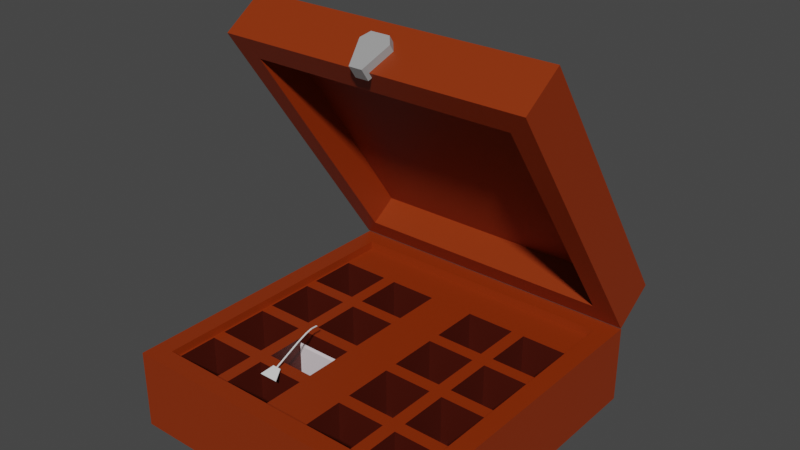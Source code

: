 # Source: T-Box.blend  (saved by Blender 2.80.75; exported with 4.5.12 LTS)
import bpy
from mathutils import Matrix  # noqa: F401  (used for matrix-valued properties, if any)

bpy.ops.wm.read_factory_settings(use_empty=True)
scene = bpy.context.scene
scene.name = 'Scene'

# ---- collections
col_collection = bpy.data.collections.new('Collection'); scene.collection.children.link(col_collection)

# ---- materials (node trees are filled in below, after node groups)
mat_material = bpy.data.materials.new('Material')
mat_material.alpha_threshold = 0.0
mat_material.use_transparent_shadow = False
mat_material.line_color = (0.0, 0.0, 0.0, 1.0)
mat_material_006 = bpy.data.materials.new('Material.006')
mat_material_006.use_transparent_shadow = False
mat_material_005 = bpy.data.materials.new('Material.005')
mat_material_005.use_transparent_shadow = False
mat_material_001 = bpy.data.materials.new('Material.001')
mat_material_001.use_transparent_shadow = False
mat_material_003 = bpy.data.materials.new('Material.003')
mat_material_003.use_transparent_shadow = False
mat_material_007 = bpy.data.materials.new('Material.007')
mat_material_007.use_transparent_shadow = False
mat_material_009 = bpy.data.materials.new('Material.009')
mat_material_009.use_transparent_shadow = False

# ---- material node trees
mat_material.use_nodes = True; mat_material.node_tree.nodes.clear()
_N = mat_material.node_tree.nodes; _L = mat_material.node_tree.links
n0 = _N.new('ShaderNodeOutputMaterial'); n0.name = 'Material Output'; n0.location = (300, 300)
n1 = _N.new('ShaderNodeBsdfPrincipled'); n1.name = 'Principled BSDF'; n1.location = (10, 300)
n1.distribution = 'GGX'
n1.subsurface_method = 'BURLEY'
n1.inputs[0].default_value = (0.8, 0.7112, 0.7448, 1.0)
n1.inputs[2].default_value = 0.4
n1.inputs[3].default_value = 1.45
n1.inputs[27].default_value = (0.0, 0.0, 0.0, 1.0)
n1.inputs[28].default_value = 1.0
_L.new(n1.outputs[0], n0.inputs[0])
n0.is_active_output = True
mat_material_006.use_nodes = True; mat_material_006.node_tree.nodes.clear()
_N = mat_material_006.node_tree.nodes; _L = mat_material_006.node_tree.links
n0 = _N.new('ShaderNodeOutputMaterial'); n0.name = 'Material Output'; n0.location = (300, 300)
n1 = _N.new('ShaderNodeBsdfPrincipled'); n1.name = 'Principled BSDF'; n1.location = (10, 300)
n1.distribution = 'GGX'
n1.subsurface_method = 'BURLEY'
n1.inputs[0].default_value = (0.8, 0.02924, 0.3125, 1.0)
n1.inputs[3].default_value = 1.45
n1.inputs[27].default_value = (0.0, 0.0, 0.0, 1.0)
n1.inputs[28].default_value = 1.0
_L.new(n1.outputs[0], n0.inputs[0])
n0.is_active_output = True
mat_material_005.use_nodes = True; mat_material_005.node_tree.nodes.clear()
_N = mat_material_005.node_tree.nodes; _L = mat_material_005.node_tree.links
n0 = _N.new('ShaderNodeOutputMaterial'); n0.name = 'Material Output'; n0.location = (300, 300)
n1 = _N.new('ShaderNodeBsdfPrincipled'); n1.name = 'Principled BSDF'; n1.location = (10, 300)
n1.distribution = 'GGX'
n1.subsurface_method = 'BURLEY'
n1.inputs[3].default_value = 1.45
n1.inputs[27].default_value = (0.0, 0.0, 0.0, 1.0)
n1.inputs[28].default_value = 1.0
_L.new(n1.outputs[0], n0.inputs[0])
n0.is_active_output = True
mat_material_001.use_nodes = True; mat_material_001.node_tree.nodes.clear()
_N = mat_material_001.node_tree.nodes; _L = mat_material_001.node_tree.links
n0 = _N.new('ShaderNodeOutputMaterial'); n0.name = 'Material Output'; n0.location = (300, 300)
n1 = _N.new('ShaderNodeBsdfPrincipled'); n1.name = 'Principled BSDF'; n1.location = (10, 300)
n1.distribution = 'GGX'
n1.subsurface_method = 'BURLEY'
n1.inputs[0].default_value = (0.2623, 0.02843, 0.0, 1.0)
n1.inputs[3].default_value = 1.45
n1.inputs[27].default_value = (0.0, 0.0, 0.0, 1.0)
n1.inputs[28].default_value = 1.0
_L.new(n1.outputs[0], n0.inputs[0])
n0.is_active_output = True
mat_material_003.use_nodes = True; mat_material_003.node_tree.nodes.clear()
_N = mat_material_003.node_tree.nodes; _L = mat_material_003.node_tree.links
n0 = _N.new('ShaderNodeOutputMaterial'); n0.name = 'Material Output'; n0.location = (300, 300)
n1 = _N.new('ShaderNodeBsdfPrincipled'); n1.name = 'Principled BSDF'; n1.location = (10, 300)
n1.distribution = 'GGX'
n1.subsurface_method = 'BURLEY'
n1.inputs[0].default_value = (0.3493, 0.3493, 0.3493, 1.0)
n1.inputs[3].default_value = 1.45
n1.inputs[27].default_value = (0.0, 0.0, 0.0, 1.0)
n1.inputs[28].default_value = 1.0
_L.new(n1.outputs[0], n0.inputs[0])
n0.is_active_output = True
mat_material_007.use_nodes = True; mat_material_007.node_tree.nodes.clear()
_N = mat_material_007.node_tree.nodes; _L = mat_material_007.node_tree.links
n0 = _N.new('ShaderNodeOutputMaterial'); n0.name = 'Material Output'; n0.location = (300, 300)
n1 = _N.new('ShaderNodeBsdfPrincipled'); n1.name = 'Principled BSDF'; n1.location = (10, 300)
n1.distribution = 'GGX'
n1.subsurface_method = 'BURLEY'
n1.inputs[0].default_value = (0.2623, 0.02843, 0.0, 1.0)
n1.inputs[3].default_value = 1.45
n1.inputs[27].default_value = (0.0, 0.0, 0.0, 1.0)
n1.inputs[28].default_value = 1.0
_L.new(n1.outputs[0], n0.inputs[0])
n0.is_active_output = True
mat_material_009.use_nodes = True; mat_material_009.node_tree.nodes.clear()
_N = mat_material_009.node_tree.nodes; _L = mat_material_009.node_tree.links
n0 = _N.new('ShaderNodeOutputMaterial'); n0.name = 'Material Output'; n0.location = (300, 300)
n1 = _N.new('ShaderNodeBsdfPrincipled'); n1.name = 'Principled BSDF'; n1.location = (10, 300)
n1.distribution = 'GGX'
n1.subsurface_method = 'BURLEY'
n1.inputs[0].default_value = (0.06125, 0.004777, 0.0003035, 1.0)
n1.inputs[3].default_value = 1.45
n1.inputs[27].default_value = (0.0, 0.0, 0.0, 1.0)
n1.inputs[28].default_value = 1.0
_L.new(n1.outputs[0], n0.inputs[0])
n0.is_active_output = True

# ---- world
world_world = bpy.data.worlds.new('World'); scene.world = world_world
world_world.use_nodes = True; world_world.node_tree.nodes.clear()
_N = world_world.node_tree.nodes; _L = world_world.node_tree.links
n0 = _N.new('ShaderNodeOutputWorld'); n0.name = 'World Output'; n0.location = (300, 300)
n1 = _N.new('ShaderNodeBackground'); n1.name = 'Background'; n1.location = (10, 300)
n1.inputs[0].default_value = (0.05088, 0.05088, 0.05088, 1.0)
_L.new(n1.outputs[0], n0.inputs[0])
n0.is_active_output = True
world_world.color = (0.05088, 0.05088, 0.05088)
world_world.use_sun_shadow = False
world_world.sun_shadow_jitter_overblur = 0.0

# ---- meshes
me_cube = bpy.data.meshes.new('Cube')
me_cube.from_pydata([(1.0, 1.721, 1.0), (1.0, 1.721, -1.0), (1.0, -1.721, 1.0), (1.0, -1.721, -1.0), (-1.0, 1.721, 1.0), (-1.0, 1.721, -1.0), (-1.0, -1.721, 1.0), (-1.0, -1.721, -1.0), (-1.122, 0.325, -1.122), (-1.122, -0.325, -1.122), (1.122, 0.325, -1.122), (1.122, 0.325, 1.122), (-1.122, -0.325, 1.122), (1.122, -0.325, 1.122), (1.122, -0.325, -1.122), (-1.122, 0.325, 1.122)], [], [(5, 1, 10, 8), (3, 2, 6, 7), (7, 6, 12, 9), (4, 5, 8, 15), (1, 0, 11, 10), (5, 4, 0, 1), (11, 15, 12, 13), (9, 12, 15, 8), (8, 10, 14, 9), (10, 11, 13, 14), (0, 4, 15, 11), (3, 7, 9, 14), (6, 2, 13, 12), (2, 3, 14, 13)])
_uv = me_cube.uv_layers.new(name='UVMap')
_uv.uv.foreach_set('vector', [0.375, 0.25, 0.375, 0.5, 0.375, 0.5, 0.375, 0.25, 0.375, 0.75, 0.625, 0.75, 0.625, 1.0, 0.375, 1.0, 0.375, 1.0, 0.625, 1.0, 0.625, 1.0, 0.375, 1.0, 0.625, 0.25, 0.375, 0.25, 0.375, 0.25, 0.625, 0.25, 0.375, 0.5, 0.625, 0.5, 0.625, 0.5, 0.375, 0.5, 0.375, 0.25, 0.625, 0.25, 0.625, 0.5, 0.375, 0.5, 0.625, 0.5, 0.875, 0.5, 0.875, 0.75, 0.625, 0.75, 0.375, 0.0, 0.625, 0.0, 0.625, 0.25, 0.375, 0.25, 0.125, 0.5, 0.375, 0.5, 0.375, 0.75, 0.125, 0.75, 0.375, 0.5, 0.625, 0.5, 0.625, 0.75, 0.375, 0.75, 0.625, 0.5, 0.625, 0.25, 0.625, 0.25, 0.625, 0.5, 0.375, 0.75, 0.375, 1.0, 0.375, 1.0, 0.375, 0.75, 0.625, 1.0, 0.625, 0.75, 0.625, 0.75, 0.625, 1.0, 0.625, 0.75, 0.375, 0.75, 0.375, 0.75, 0.625, 0.75])
me_cube.materials.append(mat_material)
me_cube.materials.append(mat_material_006)
me_cube.use_remesh_preserve_volume = False
me_cube.use_remesh_preserve_attributes = False
me_cube.use_mirror_vertex_groups = False
me_cube.update()
me_cube_001 = bpy.data.meshes.new('Cube.001')
me_cube_001.from_pydata([(-1.0, -1.0, -1.0), (-0.4597, -1.0, 0.2874), (-1.0, 1.0, -1.0), (-0.4597, 1.0, 0.2874), (1.0, -1.0, -1.0), (0.4597, -1.0, 0.2874), (1.0, 1.0, -1.0), (0.4597, 1.0, 0.2874), (-0.07409, 1.0, 0.2874), (0.07409, 1.0, 0.2874), (0.07409, -1.0, 0.2874), (-0.07409, -1.0, 0.2874), (-0.07409, 1.0, 0.9286), (0.07409, 1.0, 0.9286), (0.07409, -1.0, 0.9286), (-0.07409, -1.0, 0.9286), (-0.07409, 1.0, 2.076), (0.07409, 1.0, 2.076), (0.07409, -1.0, 2.076), (-0.07409, -1.0, 2.076), (-0.07409, 1.0, 2.804), (0.07409, 1.0, 2.804), (0.07409, -1.0, 2.804), (-0.07409, -1.0, 2.804), (-0.07409, 1.0, 3.46), (0.07409, 1.0, 3.46), (0.07409, -1.0, 3.46), (-0.07409, -1.0, 3.46), (-0.07409, -2.541, 4.702), (0.07409, -2.541, 4.702), (0.07409, -4.541, 4.702), (-0.07409, -4.541, 4.702), (-0.07409, -8.432, 5.406), (0.07409, -8.432, 5.406), (0.07409, -10.43, 5.406), (-0.07409, -10.43, 5.406), (-0.07409, -21.89, 6.059), (0.07409, -21.89, 6.059), (0.07409, -23.89, 6.059), (-0.07409, -23.89, 6.059)], [], [(0, 1, 3, 2), (9, 7, 6), (6, 7, 5, 4), (11, 1, 0), (2, 6, 4, 0), (8, 3, 1, 11), (7, 9, 10, 5), (9, 8, 12, 13), (14, 13, 17, 18), (10, 9, 13, 14), (8, 11, 15, 12), (11, 10, 14, 15), (16, 19, 23, 20), (13, 12, 16, 17), (12, 15, 19, 16), (15, 14, 18, 19), (23, 22, 26, 27), (19, 18, 22, 23), (18, 17, 21, 22), (17, 16, 20, 21), (26, 25, 29, 30), (22, 21, 25, 26), (21, 20, 24, 25), (20, 23, 27, 24), (28, 31, 35, 32), (25, 24, 28, 29), (24, 27, 31, 28), (27, 26, 30, 31), (34, 33, 37, 38), (31, 30, 34, 35), (30, 29, 33, 34), (29, 28, 32, 33), (37, 36, 39, 38), (33, 32, 36, 37), (32, 35, 39, 36), (35, 34, 38, 39), (4, 5, 10, 0), (8, 9, 6), (10, 11, 0), (2, 3, 8, 6)])
_uv = me_cube_001.uv_layers.new(name='UVMap')
_uv.uv.foreach_set('vector', [0.375, 0.0, 0.625, 0.0, 0.625, 0.25, 0.375, 0.25, 0.625, 0.4167, 0.625, 0.5, 0.375, 0.5, 0.375, 0.5, 0.625, 0.5, 0.625, 0.75, 0.375, 0.75, 0.625, 0.9167, 0.625, 1.0, 0.375, 1.0, 0.125, 0.5, 0.375, 0.5, 0.375, 0.75, 0.125, 0.75, 0.7917, 0.5, 0.875, 0.5, 0.875, 0.75, 0.7917, 0.75, 0.625, 0.5, 0.7083, 0.5, 0.7083, 0.75, 0.625, 0.75, 0.625, 0.4167, 0.625, 0.3333, 0.625, 0.3333, 0.625, 0.4167, 0.7083, 0.75, 0.7083, 0.5, 0.7083, 0.5, 0.7083, 0.75, 0.7083, 0.75, 0.7083, 0.5, 0.7083, 0.5, 0.7083, 0.75, 0.7917, 0.5, 0.7917, 0.75, 0.7917, 0.75, 0.7917, 0.5, 0.625, 0.9167, 0.625, 0.8333, 0.625, 0.8333, 0.625, 0.9167, 0.7917, 0.5, 0.7917, 0.75, 0.7917, 0.75, 0.7917, 0.5, 0.625, 0.4167, 0.625, 0.3333, 0.625, 0.3333, 0.625, 0.4167, 0.7917, 0.5, 0.7917, 0.75, 0.7917, 0.75, 0.7917, 0.5, 0.625, 0.9167, 0.625, 0.8333, 0.625, 0.8333, 0.625, 0.9167, 0.625, 0.9167, 0.625, 0.8333, 0.625, 0.8333, 0.625, 0.9167, 0.625, 0.9167, 0.625, 0.8333, 0.625, 0.8333, 0.625, 0.9167, 0.7083, 0.75, 0.7083, 0.5, 0.7083, 0.5, 0.7083, 0.75, 0.625, 0.4167, 0.625, 0.3333, 0.625, 0.3333, 0.625, 0.4167, 0.7083, 0.75, 0.7083, 0.5, 0.7083, 0.5, 0.7083, 0.75, 0.7083, 0.75, 0.7083, 0.5, 0.7083, 0.5, 0.7083, 0.75, 0.625, 0.4167, 0.625, 0.3333, 0.625, 0.3333, 0.625, 0.4167, 0.7917, 0.5, 0.7917, 0.75, 0.7917, 0.75, 0.7917, 0.5, 0.7917, 0.5, 0.7917, 0.75, 0.7917, 0.75, 0.7917, 0.5, 0.625, 0.4167, 0.625, 0.3333, 0.625, 0.3333, 0.625, 0.4167, 0.7917, 0.5, 0.7917, 0.75, 0.7917, 0.75, 0.7917, 0.5, 0.625, 0.9167, 0.625, 0.8333, 0.625, 0.8333, 0.625, 0.9167, 0.7083, 0.75, 0.7083, 0.5, 0.7083, 0.5, 0.7083, 0.75, 0.625, 0.9167, 0.625, 0.8333, 0.625, 0.8333, 0.625, 0.9167, 0.7083, 0.75, 0.7083, 0.5, 0.7083, 0.5, 0.7083, 0.75, 0.625, 0.4167, 0.625, 0.3333, 0.625, 0.3333, 0.625, 0.4167, 0.7083, 0.5, 0.7917, 0.5, 0.7917, 0.75, 0.7083, 0.75, 0.625, 0.4167, 0.625, 0.3333, 0.625, 0.3333, 0.625, 0.4167, 0.7917, 0.5, 0.7917, 0.75, 0.7917, 0.75, 0.7917, 0.5, 0.625, 0.9167, 0.625, 0.8333, 0.625, 0.8333, 0.625, 0.9167, 0.375, 0.75, 0.625, 0.75, 0.625, 0.8333, 0.375, 1.0, 0.625, 0.3333, 0.625, 0.4167, 0.375, 0.5, 0.625, 0.8333, 0.625, 0.9167, 0.375, 1.0, 0.375, 0.25, 0.625, 0.25, 0.625, 0.3333, 0.375, 0.5])
me_cube_001.materials.append(mat_material_005)
me_cube_001.use_remesh_fix_poles = True
me_cube_001.use_remesh_preserve_attributes = False
me_cube_001.use_mirror_vertex_groups = False
me_cube_001.update()
me_cube_003 = bpy.data.meshes.new('Cube.003')
me_cube_003.from_pydata([(-0.8583, -6.14, -0.03219), (-1.003, -6.712, 1.012), (-0.8583, -0.5724, -0.03219), (-1.003, -8.821e-06, 1.012), (0.8524, -6.14, -0.03219), (0.9971, -6.712, 1.012), (0.8524, -0.5724, -0.03219), (0.9971, -8.821e-06, 1.012), (0.04077, -6.586, -0.1088), (0.04077, -6.874, -0.1088), (-0.04666, -6.586, -0.1088), (-0.04666, -6.874, -0.1088), (0.09887, -6.586, 0.489), (0.05961, -6.586, 0.6631), (0.05961, -6.874, 0.6631), (0.09887, -6.874, 0.489), (-0.06551, -6.586, 0.6631), (-0.1048, -6.586, 0.489), (-0.1048, -6.874, 0.489), (-0.06551, -6.874, 0.6631), (-1.003, -8.821e-06, -0.03219), (-1.003, -6.712, -0.03219), (0.9971, -8.821e-06, -0.03219), (0.9971, -6.712, -0.03219), (-0.8583, -0.5724, 0.6546), (-0.8583, -6.14, 0.6546), (0.8524, -0.5724, 0.6546), (0.8524, -6.14, 0.6546)], [], [(21, 1, 3, 20), (20, 3, 7, 22), (22, 7, 5, 23), (23, 5, 1, 21), (4, 0, 25, 27), (7, 3, 1, 5), (18, 11, 10, 17), (12, 8, 9, 15), (11, 9, 8, 10), (14, 13, 12, 15), (16, 19, 18, 17), (14, 19, 16, 13), (2, 0, 21, 20), (6, 2, 20, 22), (4, 6, 22, 23), (0, 4, 23, 21), (24, 26, 27, 25), (2, 6, 26, 24), (6, 4, 27, 26), (0, 2, 24, 25), (11, 18, 15, 9), (12, 13, 16, 17), (18, 19, 14, 15), (8, 12, 17, 10)])
me_cube_003.polygons.foreach_set('material_index', [0, 0, 0, 0, 0, 0, 1, 1, 1, 1, 1, 1, 0, 0, 0, 0, 0, 0, 0, 0, 1, 1, 1, 1])
_uv = me_cube_003.uv_layers.new(name='UVMap')
_uv.uv.foreach_set('vector', [0.375, 0.0, 0.625, 0.0, 0.625, 0.25, 0.375, 0.25, 0.375, 0.25, 0.625, 0.25, 0.625, 0.5, 0.375, 0.5, 0.375, 0.5, 0.625, 0.5, 0.625, 0.75, 0.375, 0.75, 0.375, 0.75, 0.625, 0.75, 0.625, 1.0, 0.375, 1.0, 0.3509, 0.7428, 0.1491, 0.7428, 0.1491, 0.7428, 0.3509, 0.7428, 0.625, 0.5, 0.875, 0.5, 0.875, 0.75, 0.625, 0.75, 0.4314, 0.5, 0.625, 0.5, 0.625, 0.75, 0.4314, 0.75, 0.4314, 0.0, 0.625, 0.0, 0.625, 0.25, 0.4314, 0.25, 0.625, 0.5, 0.875, 0.5, 0.875, 0.75, 0.625, 0.75, 0.1841, 0.5, 0.1841, 0.75, 0.125, 0.75, 0.125, 0.5, 0.3159, 0.75, 0.3159, 0.5, 0.4314, 0.5, 0.4314, 0.75, 0.1841, 0.5, 0.3159, 0.5, 0.3159, 0.75, 0.1841, 0.75, 0.1491, 0.5072, 0.1491, 0.7428, 0.125, 0.75, 0.125, 0.5, 0.3509, 0.5072, 0.1491, 0.5072, 0.125, 0.5, 0.375, 0.5, 0.3509, 0.7428, 0.3509, 0.5072, 0.375, 0.5, 0.375, 0.75, 0.1491, 0.7428, 0.3509, 0.7428, 0.375, 0.75, 0.125, 0.75, 0.1491, 0.5072, 0.3509, 0.5072, 0.3509, 0.7428, 0.1491, 0.7428, 0.1491, 0.5072, 0.3509, 0.5072, 0.3509, 0.5072, 0.1491, 0.5072, 0.3509, 0.5072, 0.3509, 0.7428, 0.3509, 0.7428, 0.3509, 0.5072, 0.1491, 0.7428, 0.1491, 0.5072, 0.1491, 0.5072, 0.1491, 0.7428, 0.625, 0.5, 0.4314, 0.5, 0.4314, 0.25, 0.625, 0.25, 0.4314, 1.0, 0.375, 0.9409, 0.375, 0.8091, 0.4314, 0.75, 0.4314, 0.5, 0.375, 0.4409, 0.375, 0.3091, 0.4314, 0.25, 0.625, 1.0, 0.4314, 1.0, 0.4314, 0.75, 0.625, 0.75])
me_cube_003.materials.append(mat_material_001)
me_cube_003.materials.append(mat_material_003)
me_cube_003.use_remesh_fix_poles = True
me_cube_003.use_remesh_preserve_attributes = False
me_cube_003.use_mirror_vertex_groups = False
me_cube_003.update()
me_cube_004 = bpy.data.meshes.new('Cube.004')
me_cube_004.from_pydata([(0.5492, -0.08969, -0.4154), (0.5492, 0.2279, -0.4154), (0.8668, -0.08969, -0.4154), (0.8668, 0.2279, -0.4154), (-0.8689, -0.08969, -0.4154), (-0.8689, 0.2279, -0.4154), (-0.5513, -0.08969, -0.4154), (-0.5513, 0.2279, -0.4154), (-0.4681, -0.08969, -0.4154), (-0.4681, 0.2279, -0.4154), (-0.1505, -0.08969, -0.4154), (-0.1505, 0.2279, -0.4154), (0.1484, -0.08969, -0.4154), (0.1484, 0.2279, -0.4154), (0.466, -0.08969, -0.4154), (0.466, 0.2279, -0.4154), (0.5492, -0.8912, -0.4154), (0.5492, -0.8912, 0.8369), (0.5492, -0.5736, -0.4154), (0.8668, -0.8912, -0.4154), (0.8668, -0.8912, 0.8369), (0.8668, -0.5736, -0.4154), (-0.8689, -0.8912, -0.4154), (-0.8689, -0.8912, 0.8369), (-0.8689, -0.5736, -0.4154), (-0.5513, -0.8912, -0.4154), (-0.5513, -0.8912, 0.8369), (-0.5513, -0.5736, -0.4154), (-0.4681, -0.8912, -0.4154), (-0.4681, -0.8912, 0.8369), (-0.4681, -0.5736, -0.4154), (-0.1505, -0.8912, -0.4154), (-0.1505, -0.8912, 0.8369), (-0.1505, -0.5736, -0.4154), (0.1484, -0.8912, -0.4154), (0.1484, -0.8912, 0.8369), (0.1484, -0.5736, -0.4154), (0.466, -0.8912, -0.4154), (0.466, -0.8912, 0.8369), (0.466, -0.5736, -0.4154), (0.5492, -0.4905, -0.4154), (0.5492, -0.1728, -0.4154), (0.8668, -0.4905, -0.4154), (0.8668, -0.1728, -0.4154), (-0.8689, -0.4905, -0.4154), (-0.8689, -0.1728, -0.4154), (-0.5513, -0.4905, -0.4154), (-0.5513, -0.1728, -0.4154), (-0.4681, -0.4905, -0.4154), (-0.4681, -0.1728, -0.4154), (-0.1505, -0.4905, -0.4154), (-0.1505, -0.1728, -0.4154), (0.1484, -0.4905, -0.4154), (0.1484, -0.1728, -0.4154), (0.466, -0.4905, -0.4154), (0.466, -0.1728, -0.4154), (0.5492, 0.3111, -0.4154), (0.5492, 0.6287, -0.4154), (0.8668, 0.3111, -0.4154), (0.8668, 0.6287, -0.4154), (-0.8689, 0.3111, -0.4154), (-0.8689, 0.6287, -0.4154), (-0.5513, 0.3111, -0.4154), (-0.5513, 0.6287, -0.4154), (-0.4681, 0.3111, -0.4154), (-0.4681, 0.6287, -0.4154), (-0.1505, 0.3111, -0.4154), (-0.1505, 0.6287, -0.4154), (0.1484, 0.3111, -0.4154), (0.1484, 0.6287, -0.4154), (0.466, 0.3111, -0.4154), (0.466, 0.6287, -0.4154), (-1.0, -1.0, -1.0), (-0.8811, -0.8811, 1.0), (-1.0, 1.0, -1.0), (-0.8811, 0.8811, 1.0), (1.0, -1.0, -1.0), (0.8811, -0.8811, 1.0), (1.0, 1.0, -1.0), (0.8811, 0.8811, 1.0), (-1.0, -1.0, 1.0), (-1.0, 1.0, 1.0), (1.0, 1.0, 1.0), (1.0, -1.0, 1.0), (-0.8811, -0.8811, 0.79), (-0.8811, 0.8811, 0.79), (0.8811, 0.8811, 0.79), (0.8811, -0.8811, 0.79), (-0.4681, 0.3111, 0.79), (-0.4681, 0.6287, 0.79), (-0.8689, 0.3111, 0.79), (-0.8689, 0.6287, 0.79), (-0.5513, 0.3111, 0.79), (-0.5513, 0.6287, 0.79), (-0.8689, 0.2279, 0.79), (-0.5513, -0.08969, 0.79), (-0.8689, -0.08969, 0.79), (-0.1505, -0.08969, 0.79), (-0.1505, 0.2279, 0.79), (-0.4681, 0.2279, 0.79), (-0.4681, -0.08969, 0.79), (-0.5513, 0.2279, 0.79), (-0.4681, -0.4905, 0.79), (-0.5513, -0.1728, 0.79), (-0.4681, -0.1728, 0.79), (-0.8689, -0.1728, 0.79), (-0.8689, -0.4905, 0.79), (-0.5513, -0.4905, 0.79), (-0.5513, -0.8811, 0.79), (-0.5513, -0.8811, 0.8369), (-0.5513, -0.5736, 0.79), (-0.8689, -0.8811, 0.8369), (-0.8689, -0.8811, 0.79), (-0.8689, -0.5736, 0.79), (-0.4681, -0.8811, 0.8369), (-0.4681, -0.5736, 0.79), (-0.4681, -0.8811, 0.79), (0.466, 0.6287, 0.79), (0.1484, 0.6287, 0.79), (-0.1505, 0.6287, 0.79), (0.466, 0.3111, 0.79), (0.1484, 0.3111, 0.79), (-0.1505, 0.3111, 0.79), (0.1484, 0.2279, 0.79), (0.466, 0.2279, 0.79), (0.1484, -0.08969, 0.79), (0.466, -0.08969, 0.79), (-0.1505, -0.1728, 0.79), (0.1484, -0.1728, 0.79), (0.1484, -0.4905, 0.79), (-0.1505, -0.4905, 0.79), (0.1484, -0.5736, 0.79), (0.466, -0.8811, 0.8369), (0.466, -0.8811, 0.79), (0.466, -0.5736, 0.79), (-0.1505, -0.8811, 0.8369), (-0.1505, -0.8811, 0.79), (0.1484, -0.8811, 0.79), (0.1484, -0.8811, 0.8369), (-0.1505, -0.5736, 0.79), (0.5492, 0.6287, 0.79), (0.5492, 0.323, 0.79), (0.5492, 0.3111, 0.79), (0.5492, 0.2279, 0.79), (0.5492, -0.08969, 0.79), (0.466, -0.1728, 0.79), (0.466, -0.4905, 0.79), (0.466, -0.466, 0.79), (0.5492, -0.4905, 0.79), (0.5492, -0.4786, 0.79), (0.5492, -0.1728, 0.79), (0.5492, -0.8811, 0.8369), (0.5492, -0.5736, 0.79), (0.5492, -0.8811, 0.79), (0.8668, 0.2279, 0.79), (0.8668, -0.08969, 0.79), (0.8668, -0.4905, 0.79), (0.8668, -0.1728, 0.79), (0.8668, -0.8811, 0.8369), (0.8668, 0.3111, 0.79), (0.8668, -0.5736, 0.79), (0.8668, -0.8811, 0.79), (0.8668, 0.6287, 0.79)], [], [(0, 1, 143, 144), (1, 3, 154, 143), (3, 2, 155, 154), (2, 0, 144, 155), (1, 0, 2, 3), (4, 5, 94, 96), (5, 7, 101, 94), (7, 6, 95, 101), (6, 4, 96, 95), (5, 4, 6, 7), (8, 9, 99, 100), (9, 11, 98, 99), (11, 10, 97, 98), (10, 8, 100, 97), (9, 8, 10, 11), (12, 13, 123, 125), (13, 15, 124, 123), (15, 14, 126, 124), (14, 12, 125, 126), (13, 12, 14, 15), (16, 153, 17), (18, 21, 160, 152), (20, 158, 161), (19, 16, 17, 20), (18, 16, 19, 21), (22, 112, 23), (24, 27, 110, 113), (26, 109, 108), (25, 22, 23, 26), (24, 22, 25, 27), (28, 116, 29), (30, 33, 139, 115), (32, 135, 136), (31, 28, 29, 32), (30, 28, 31, 33), (34, 137, 35), (36, 39, 134, 131), (38, 132, 133), (37, 34, 35, 38), (36, 34, 37, 39), (41, 43, 157, 150), (43, 42, 156, 157), (42, 40, 148, 156), (41, 40, 42, 43), (44, 45, 105, 106), (45, 47, 103, 105), (47, 46, 107, 103), (46, 44, 106, 107), (45, 44, 46, 47), (48, 49, 104, 102), (49, 51, 127, 104), (51, 50, 130, 127), (50, 48, 102, 130), (49, 48, 50, 51), (52, 53, 128, 129), (53, 55, 145, 128), (54, 146, 147), (54, 52, 129, 146), (53, 52, 54, 55), (57, 59, 162, 140), (59, 58, 159, 162), (58, 56, 142, 159), (57, 56, 58, 59), (60, 61, 91, 90), (61, 63, 93, 91), (63, 62, 92, 93), (62, 60, 90, 92), (61, 60, 62, 63), (64, 65, 89, 88), (65, 67, 119, 89), (67, 66, 122, 119), (66, 64, 88, 122), (65, 64, 66, 67), (68, 69, 118, 121), (69, 71, 117, 118), (71, 70, 120, 117), (70, 68, 121, 120), (69, 68, 70, 71), (72, 80, 81, 74), (74, 81, 82, 78), (78, 82, 83, 76), (76, 83, 80, 72), (74, 78, 76, 72), (77, 79, 86, 87), (73, 75, 81, 80), (75, 79, 82, 81), (79, 77, 83, 82), (77, 73, 80, 83), (75, 73, 84, 85), (73, 135, 114), (79, 75, 85, 86), (158, 20, 17, 151), (135, 32, 29, 114), (109, 26, 23, 111), (119, 118, 85), (132, 38, 35, 138), (36, 131, 137, 34), (153, 151, 17), (41, 150, 149, 40), (19, 20, 161), (27, 25, 108, 110), (112, 111, 23), (30, 115, 116, 28), (25, 26, 108), (33, 31, 136, 139), (116, 114, 29), (18, 152, 153, 16), (31, 32, 136), (39, 37, 133, 134), (137, 138, 35), (21, 19, 161, 160), (37, 38, 133), (148, 40, 149), (57, 140, 141, 56), (117, 120, 141, 140), (142, 56, 141), (55, 54, 147, 145), (87, 86, 155), (86, 154, 155), (157, 87, 155), (24, 113, 112, 22), (120, 121, 123, 124), (143, 154, 159, 142), (127, 130, 129, 128), (99, 88, 92, 101), (121, 122, 98, 123), (98, 122, 88, 99), (131, 139, 136, 137), (126, 145, 150, 144), (96, 84, 105), (84, 106, 105), (77, 87, 158), (87, 161, 158), (112, 84, 111), (84, 73, 111), (73, 77, 138), (77, 158, 151), (134, 133, 153, 152), (77, 151, 132), (109, 111, 73), (121, 118, 119, 122), (133, 132, 151, 153), (77, 132, 138), (114, 109, 73), (73, 138, 135), (87, 157, 156), (145, 147, 149, 150), (160, 161, 87), (126, 144, 143, 124), (160, 87, 156), (101, 95, 100, 99), (155, 144, 150, 157), (156, 148, 152, 160), (131, 134, 146, 129), (136, 135, 138, 137), (98, 97, 125, 123), (131, 129, 130, 139), (115, 139, 130, 102), (103, 107, 102, 104), (84, 112, 113), (106, 84, 113), (110, 108, 116, 115), (102, 107, 110, 115), (85, 84, 96), (103, 104, 100, 95), (101, 92, 90, 94), (85, 96, 94), (90, 85, 94), (95, 96, 105, 103), (97, 100, 104, 127), (107, 106, 113, 110), (128, 125, 97, 127), (124, 141, 120), (88, 89, 93, 92), (140, 162, 86), (140, 86, 117), (149, 147, 146, 148), (85, 90, 91), (93, 89, 85), (89, 119, 85), (85, 91, 93), (117, 86, 118), (86, 85, 118), (86, 162, 159), (142, 141, 124), (154, 86, 159), (128, 145, 126, 125), (142, 124, 143), (148, 146, 134, 152), (114, 116, 108, 109)])
me_cube_004.polygons.foreach_set('material_index', [1, 1, 1, 1, 1, 1, 1, 1, 1, 1, 1, 1, 1, 1, 1, 1, 1, 1, 1, 1, 1, 1, 1, 1, 1, 1, 1, 1, 1, 1, 1, 1, 1, 1, 1, 1, 1, 1, 1, 1, 1, 1, 1, 1, 1, 1, 1, 1, 1, 1, 1, 1, 1, 1, 1, 1, 1, 1, 1, 1, 1, 1, 1, 1, 1, 1, 1, 1, 1, 1, 1, 1, 1, 1, 1, 1, 1, 1, 0, 0, 0, 0, 0, 0, 0, 0, 0, 0, 0, 0, 0, 1, 1, 1, 0, 1, 1, 1, 1, 1, 1, 1, 1, 1, 1, 1, 1, 1, 1, 1, 1, 1, 1, 1, 0, 1, 1, 0, 0, 0, 1, 0, 0, 0, 0, 0, 0, 0, 0, 0, 0, 0, 0, 0, 0, 0, 0, 0, 0, 0, 0, 0, 0, 0, 0, 0, 0, 0, 0, 0, 0, 0, 0, 0, 0, 0, 0, 0, 0, 0, 0, 0, 0, 0, 0, 0, 0, 0, 0, 0, 0, 0, 0, 0, 0, 0, 0, 0, 0, 0, 0, 0, 0, 0, 0, 0, 0, 0, 0, 0])
_uv = me_cube_004.uv_layers.new(name='UVMap')
_uv.uv.foreach_set('vector', [0.375, 0.0, 0.375, 0.25, 0.6156, 0.25, 0.6156, 0.0, 0.375, 0.25, 0.375, 0.5, 0.6156, 0.5, 0.6156, 0.25, 0.375, 0.5, 0.375, 0.75, 0.6156, 0.75, 0.6156, 0.5, 0.375, 0.75, 0.375, 1.0, 0.6156, 1.0, 0.6156, 0.75, 0.125, 0.5, 0.125, 0.75, 0.375, 0.75, 0.375, 0.5, 0.375, 0.0, 0.375, 0.25, 0.6156, 0.25, 0.6156, 0.0, 0.375, 0.25, 0.375, 0.5, 0.6156, 0.5, 0.6156, 0.25, 0.375, 0.5, 0.375, 0.75, 0.6156, 0.75, 0.6156, 0.5, 0.375, 0.75, 0.375, 1.0, 0.6156, 1.0, 0.6156, 0.75, 0.125, 0.5, 0.125, 0.75, 0.375, 0.75, 0.375, 0.5, 0.375, 0.0, 0.375, 0.25, 0.6156, 0.25, 0.6156, 0.0, 0.375, 0.25, 0.375, 0.5, 0.6156, 0.5, 0.6156, 0.25, 0.375, 0.5, 0.375, 0.75, 0.6156, 0.75, 0.6156, 0.5, 0.375, 0.75, 0.375, 1.0, 0.6156, 1.0, 0.6156, 0.75, 0.125, 0.5, 0.125, 0.75, 0.375, 0.75, 0.375, 0.5, 0.375, 0.0, 0.375, 0.25, 0.6156, 0.25, 0.6156, 0.0, 0.375, 0.25, 0.375, 0.5, 0.6156, 0.5, 0.6156, 0.25, 0.375, 0.5, 0.375, 0.75, 0.6156, 0.75, 0.6156, 0.5, 0.375, 0.75, 0.375, 1.0, 0.6156, 1.0, 0.6156, 0.75, 0.125, 0.5, 0.125, 0.75, 0.375, 0.75, 0.375, 0.5, 0.375, 0.0, 0.6156, 0.008, 0.625, 0.0, 0.375, 0.25, 0.375, 0.5, 0.6156, 0.5, 0.6156, 0.25, 0.625, 0.75, 0.625, 0.742, 0.6156, 0.742, 0.375, 0.75, 0.375, 1.0, 0.625, 1.0, 0.625, 0.75, 0.125, 0.5, 0.125, 0.75, 0.375, 0.75, 0.375, 0.5, 0.375, 0.0, 0.6156, 0.008, 0.625, 0.0, 0.375, 0.25, 0.375, 0.5, 0.6156, 0.5, 0.6156, 0.25, 0.625, 0.75, 0.625, 0.742, 0.6156, 0.742, 0.375, 0.75, 0.375, 1.0, 0.625, 1.0, 0.625, 0.75, 0.125, 0.5, 0.125, 0.75, 0.375, 0.75, 0.375, 0.5, 0.375, 0.0, 0.6156, 0.008, 0.625, 0.0, 0.375, 0.25, 0.375, 0.5, 0.6156, 0.5, 0.6156, 0.25, 0.625, 0.75, 0.625, 0.742, 0.6156, 0.742, 0.375, 0.75, 0.375, 1.0, 0.625, 1.0, 0.625, 0.75, 0.125, 0.5, 0.125, 0.75, 0.375, 0.75, 0.375, 0.5, 0.375, 0.0, 0.6156, 0.008, 0.625, 0.0, 0.375, 0.25, 0.375, 0.5, 0.6156, 0.5, 0.6156, 0.25, 0.625, 0.75, 0.625, 0.742, 0.6156, 0.742, 0.375, 0.75, 0.375, 1.0, 0.625, 1.0, 0.625, 0.75, 0.125, 0.5, 0.125, 0.75, 0.375, 0.75, 0.375, 0.5, 0.375, 0.25, 0.375, 0.5, 0.6156, 0.5, 0.6156, 0.25, 0.375, 0.5, 0.375, 0.75, 0.6156, 0.75, 0.6156, 0.5, 0.375, 0.75, 0.375, 1.0, 0.6156, 1.0, 0.6156, 0.75, 0.125, 0.5, 0.125, 0.75, 0.375, 0.75, 0.375, 0.5, 0.375, 0.0, 0.375, 0.25, 0.6156, 0.25, 0.6156, 0.0, 0.375, 0.25, 0.375, 0.5, 0.6156, 0.5, 0.6156, 0.25, 0.375, 0.5, 0.375, 0.75, 0.6156, 0.75, 0.6156, 0.5, 0.375, 0.75, 0.375, 1.0, 0.6156, 1.0, 0.6156, 0.75, 0.125, 0.5, 0.125, 0.75, 0.375, 0.75, 0.375, 0.5, 0.375, 0.0, 0.375, 0.25, 0.6156, 0.25, 0.6156, 0.0, 0.375, 0.25, 0.375, 0.5, 0.6156, 0.5, 0.6156, 0.25, 0.375, 0.5, 0.375, 0.75, 0.6156, 0.75, 0.6156, 0.5, 0.375, 0.75, 0.375, 1.0, 0.6156, 1.0, 0.6156, 0.75, 0.125, 0.5, 0.125, 0.75, 0.375, 0.75, 0.375, 0.5, 0.375, 0.0, 0.375, 0.25, 0.6156, 0.25, 0.6156, 0.0, 0.375, 0.25, 0.375, 0.5, 0.6156, 0.5, 0.6156, 0.25, 0.375, 0.75, 0.6156, 0.75, 0.6156, 0.7308, 0.375, 0.75, 0.375, 1.0, 0.6156, 1.0, 0.6156, 0.75, 0.125, 0.5, 0.125, 0.75, 0.375, 0.75, 0.375, 0.5, 0.375, 0.25, 0.375, 0.5, 0.6156, 0.5, 0.6156, 0.25, 0.375, 0.5, 0.375, 0.75, 0.6156, 0.75, 0.6156, 0.5, 0.375, 0.75, 0.375, 1.0, 0.6156, 1.0, 0.6156, 0.75, 0.125, 0.5, 0.125, 0.75, 0.375, 0.75, 0.375, 0.5, 0.375, 0.0, 0.375, 0.25, 0.6156, 0.25, 0.6156, 0.0, 0.375, 0.25, 0.375, 0.5, 0.6156, 0.5, 0.6156, 0.25, 0.375, 0.5, 0.375, 0.75, 0.6156, 0.75, 0.6156, 0.5, 0.375, 0.75, 0.375, 1.0, 0.6156, 1.0, 0.6156, 0.75, 0.125, 0.5, 0.125, 0.75, 0.375, 0.75, 0.375, 0.5, 0.375, 0.0, 0.375, 0.25, 0.6156, 0.25, 0.6156, 0.0, 0.375, 0.25, 0.375, 0.5, 0.6156, 0.5, 0.6156, 0.25, 0.375, 0.5, 0.375, 0.75, 0.6156, 0.75, 0.6156, 0.5, 0.375, 0.75, 0.375, 1.0, 0.6156, 1.0, 0.6156, 0.75, 0.125, 0.5, 0.125, 0.75, 0.375, 0.75, 0.375, 0.5, 0.375, 0.0, 0.375, 0.25, 0.6156, 0.25, 0.6156, 0.0, 0.375, 0.25, 0.375, 0.5, 0.6156, 0.5, 0.6156, 0.25, 0.375, 0.5, 0.375, 0.75, 0.6156, 0.75, 0.6156, 0.5, 0.375, 0.75, 0.375, 1.0, 0.6156, 1.0, 0.6156, 0.75, 0.125, 0.5, 0.125, 0.75, 0.375, 0.75, 0.375, 0.5, 0.375, 0.0, 0.625, 0.0, 0.625, 0.25, 0.375, 0.25, 0.375, 0.25, 0.625, 0.25, 0.625, 0.5, 0.375, 0.5, 0.375, 0.5, 0.625, 0.5, 0.625, 0.75, 0.375, 0.75, 0.375, 0.75, 0.625, 0.75, 0.625, 1.0, 0.375, 1.0, 0.125, 0.5, 0.375, 0.5, 0.375, 0.75, 0.125, 0.75, 0.6399, 0.7351, 0.6399, 0.5149, 0.6399, 0.5149, 0.6399, 0.7351, 0.8601, 0.7351, 0.8601, 0.5149, 0.875, 0.5, 0.875, 0.75, 0.8601, 0.5149, 0.6399, 0.5149, 0.625, 0.5, 0.875, 0.5, 0.6399, 0.5149, 0.6399, 0.7351, 0.625, 0.75, 0.625, 0.5, 0.6399, 0.7351, 0.8601, 0.7351, 0.875, 0.75, 0.625, 0.75, 0.8601, 0.5149, 0.8601, 0.7351, 0.8601, 0.7351, 0.8601, 0.5149, 0.8601, 0.7351, 0.7688, 0.7351, 0.8085, 0.7351, 0.6399, 0.5149, 0.8601, 0.5149, 0.8601, 0.5149, 0.6399, 0.5149, 0.625, 0.742, 0.625, 0.75, 0.875, 0.75, 0.875, 0.742, 0.625, 0.742, 0.625, 0.75, 0.875, 0.75, 0.875, 0.742, 0.625, 0.742, 0.625, 0.75, 0.875, 0.75, 0.875, 0.742, 0.7688, 0.5464, 0.7314, 0.5464, 0.8601, 0.5149, 0.625, 0.742, 0.625, 0.75, 0.875, 0.75, 0.875, 0.742, 0.375, 0.25, 0.6156, 0.25, 0.6156, 0.008, 0.375, 0.0, 0.6156, 0.008, 0.625, 0.008, 0.625, 0.0, 0.375, 0.25, 0.6156, 0.25, 0.6156, 0.009358, 0.375, 0.0, 0.375, 0.75, 0.625, 0.75, 0.6156, 0.742, 0.375, 0.5, 0.375, 0.75, 0.6156, 0.742, 0.6156, 0.5, 0.6156, 0.008, 0.625, 0.008, 0.625, 0.0, 0.375, 0.25, 0.6156, 0.25, 0.6156, 0.008, 0.375, 0.0, 0.375, 0.75, 0.625, 0.75, 0.6156, 0.742, 0.375, 0.5, 0.375, 0.75, 0.6156, 0.742, 0.6156, 0.5, 0.6156, 0.008, 0.625, 0.008, 0.625, 0.0, 0.375, 0.25, 0.6156, 0.25, 0.6156, 0.008, 0.375, 0.0, 0.375, 0.75, 0.625, 0.75, 0.6156, 0.742, 0.375, 0.5, 0.375, 0.75, 0.6156, 0.742, 0.6156, 0.5, 0.6156, 0.008, 0.625, 0.008, 0.625, 0.0, 0.375, 0.5, 0.375, 0.75, 0.6156, 0.742, 0.6156, 0.5, 0.375, 0.75, 0.625, 0.75, 0.6156, 0.742, 0.6156, 0.0, 0.375, 0.0, 0.6156, 0.009358, 0.375, 0.25, 0.6156, 0.25, 0.6156, 0.009358, 0.375, 0.0, 0.6917, 0.5464, 0.6917, 0.5861, 0.6813, 0.5846, 0.6813, 0.5464, 0.6156, 0.0, 0.375, 0.0, 0.6156, 0.009358, 0.375, 0.5, 0.375, 0.75, 0.6156, 0.7308, 0.6156, 0.5, 0.6399, 0.7351, 0.6399, 0.5149, 0.6416, 0.6362, 0.6399, 0.5149, 0.6416, 0.5965, 0.6416, 0.6362, 0.6416, 0.6466, 0.6399, 0.7351, 0.6416, 0.6362, 0.375, 0.25, 0.6156, 0.25, 0.6156, 0.008, 0.375, 0.0, 0.6917, 0.5861, 0.7314, 0.5861, 0.7314, 0.5965, 0.6917, 0.5965, 0.6813, 0.5965, 0.6416, 0.5965, 0.6416, 0.5861, 0.6813, 0.5861, 0.7688, 0.6466, 0.7688, 0.6863, 0.7314, 0.6863, 0.7314, 0.6466, 0.8085, 0.5965, 0.8085, 0.5861, 0.8189, 0.5861, 0.8189, 0.5965, 0.7314, 0.5861, 0.7688, 0.5861, 0.7688, 0.5965, 0.7314, 0.5965, 0.7688, 0.5965, 0.7688, 0.5861, 0.8085, 0.5861, 0.8085, 0.5965, 0.7314, 0.6967, 0.7688, 0.6967, 0.7688, 0.7351, 0.7314, 0.7351, 0.6917, 0.6362, 0.6917, 0.6466, 0.6813, 0.6466, 0.6813, 0.6362, 0.8586, 0.6362, 0.8601, 0.7351, 0.8586, 0.6466, 0.8601, 0.7351, 0.8586, 0.6863, 0.8586, 0.6466, 0.6399, 0.7351, 0.6399, 0.7351, 0.6416, 0.7351, 0.6399, 0.7351, 0.6416, 0.7351, 0.6416, 0.7351, 0.8586, 0.7351, 0.8601, 0.7351, 0.8586, 0.7351, 0.8601, 0.7351, 0.8601, 0.7351, 0.8586, 0.7351, 0.8601, 0.7351, 0.6399, 0.7351, 0.7314, 0.7351, 0.6399, 0.7351, 0.6416, 0.7351, 0.6814, 0.7351, 0.6917, 0.6967, 0.6917, 0.7351, 0.6813, 0.7351, 0.6813, 0.6967, 0.6399, 0.7351, 0.6814, 0.7351, 0.6917, 0.7351, 0.8189, 0.7351, 0.8586, 0.7351, 0.8601, 0.7351, 0.7314, 0.5861, 0.7314, 0.5464, 0.7688, 0.5464, 0.7688, 0.5861, 0.6917, 0.7351, 0.6917, 0.7351, 0.6814, 0.7351, 0.6813, 0.7351, 0.6399, 0.7351, 0.6917, 0.7351, 0.7314, 0.7351, 0.8085, 0.7351, 0.8189, 0.7351, 0.8601, 0.7351, 0.8601, 0.7351, 0.7314, 0.7351, 0.7688, 0.7351, 0.6399, 0.7351, 0.6416, 0.6466, 0.6416, 0.6863, 0.6917, 0.6466, 0.6917, 0.6833, 0.6813, 0.6848, 0.6813, 0.6466, 0.6416, 0.6967, 0.6416, 0.7351, 0.6399, 0.7351, 0.6917, 0.6362, 0.6813, 0.6362, 0.6813, 0.5965, 0.6917, 0.5965, 0.6416, 0.6967, 0.6399, 0.7351, 0.6416, 0.6863, 0.8189, 0.5965, 0.8189, 0.6362, 0.8085, 0.6362, 0.8085, 0.5965, 0.6416, 0.6362, 0.6813, 0.6362, 0.6813, 0.6466, 0.6416, 0.6466, 0.6416, 0.6863, 0.6813, 0.6863, 0.6813, 0.6967, 0.6416, 0.6967, 0.7314, 0.6967, 0.6917, 0.6967, 0.6917, 0.6863, 0.7314, 0.6863, 0.7688, 0.7351, 0.7688, 0.7351, 0.7314, 0.7351, 0.7314, 0.7351, 0.7688, 0.5965, 0.7688, 0.6362, 0.7314, 0.6362, 0.7314, 0.5965, 0.7314, 0.6967, 0.7314, 0.6863, 0.7688, 0.6863, 0.7688, 0.6967, 0.8085, 0.6967, 0.7688, 0.6967, 0.7688, 0.6863, 0.8085, 0.6863, 0.8189, 0.6466, 0.8189, 0.6863, 0.8085, 0.6863, 0.8085, 0.6466, 0.8601, 0.7351, 0.8586, 0.7351, 0.8586, 0.6967, 0.8586, 0.6863, 0.8601, 0.7351, 0.8586, 0.6967, 0.8189, 0.6967, 0.8189, 0.7351, 0.8085, 0.7351, 0.8085, 0.6967, 0.8085, 0.6863, 0.8189, 0.6863, 0.8189, 0.6967, 0.8085, 0.6967, 0.8601, 0.5149, 0.8601, 0.7351, 0.8586, 0.6362, 0.8189, 0.6466, 0.8085, 0.6466, 0.8085, 0.6362, 0.8189, 0.6362, 0.8189, 0.5965, 0.8189, 0.5861, 0.8586, 0.5861, 0.8586, 0.5965, 0.8601, 0.5149, 0.8586, 0.6362, 0.8586, 0.5965, 0.8586, 0.5861, 0.8601, 0.5149, 0.8586, 0.5965, 0.8189, 0.6362, 0.8586, 0.6362, 0.8586, 0.6466, 0.8189, 0.6466, 0.7688, 0.6362, 0.8085, 0.6362, 0.8085, 0.6466, 0.7688, 0.6466, 0.8189, 0.6863, 0.8586, 0.6863, 0.8586, 0.6967, 0.8189, 0.6967, 0.7314, 0.6466, 0.7314, 0.6362, 0.7688, 0.6362, 0.7688, 0.6466, 0.6917, 0.5965, 0.6813, 0.5846, 0.6917, 0.5861, 0.8085, 0.5861, 0.8085, 0.5464, 0.8189, 0.5464, 0.8189, 0.5861, 0.6813, 0.5464, 0.6416, 0.5464, 0.6399, 0.5149, 0.6813, 0.5464, 0.6399, 0.5149, 0.6917, 0.5464, 0.6813, 0.6848, 0.6917, 0.6833, 0.6917, 0.6863, 0.6813, 0.6863, 0.8601, 0.5149, 0.8586, 0.5861, 0.8586, 0.5464, 0.8189, 0.5464, 0.8085, 0.5464, 0.8601, 0.5149, 0.8085, 0.5464, 0.7688, 0.5464, 0.8601, 0.5149, 0.8601, 0.5149, 0.8586, 0.5464, 0.8189, 0.5464, 0.6917, 0.5464, 0.6399, 0.5149, 0.7314, 0.5464, 0.6399, 0.5149, 0.8601, 0.5149, 0.7314, 0.5464, 0.6399, 0.5149, 0.6416, 0.5464, 0.6416, 0.5861, 0.6813, 0.5861, 0.6813, 0.5846, 0.6917, 0.5965, 0.6416, 0.5965, 0.6399, 0.5149, 0.6416, 0.5861, 0.7314, 0.6466, 0.6917, 0.6466, 0.6917, 0.6362, 0.7314, 0.6362, 0.6813, 0.5861, 0.6917, 0.5965, 0.6813, 0.5965, 0.6813, 0.6863, 0.6917, 0.6863, 0.6917, 0.6967, 0.6813, 0.6967, 0.8085, 0.7351, 0.8085, 0.7351, 0.8189, 0.7351, 0.8189, 0.7351])
me_cube_004.materials.append(mat_material_007)
me_cube_004.materials.append(mat_material_009)
me_cube_004.use_remesh_preserve_volume = False
me_cube_004.use_remesh_preserve_attributes = False
me_cube_004.use_mirror_vertex_groups = False
me_cube_004.update()

# ---- objects
ob_t_pose = bpy.data.objects.new('T-Pose', me_cube)
ob_t_pose_tr_d = bpy.data.objects.new('T-Pose Tråd', me_cube_001)
ob_cube_001 = bpy.data.objects.new('Cube.001', me_cube_003)
ob_cube_002 = bpy.data.objects.new('Cube.002', me_cube_004)

# ---- transforms, parenting, visibility, modifiers, constraints
ob_t_pose.location = (-1.095, -0.7702, 0.0)
ob_t_pose.scale = (0.4374, 0.01299, 0.4858)
ob_t_pose.lock_rotations_4d = False
ob_t_pose.empty_display_type = 'ARROWS'
ob_t_pose.lineart.crease_threshold = 0.0
ob_t_pose_tr_d.location = (-1.048, -1.928, 0.7342)
ob_t_pose_tr_d.rotation_euler = (-1.136, -0.0, 0.0)
ob_t_pose_tr_d.scale = (0.1983, -0.004994, 0.1983)
ob_t_pose_tr_d.lineart.crease_threshold = 0.0
ob_cube_001.location = (0.009582, 3.25, 0.8795)
ob_cube_001.rotation_euler = (-0.9704, -0.0, 0.0)
ob_cube_001.scale = (3.25, 1.0, 1.0)
ob_cube_001.lineart.crease_threshold = 0.0
ob_cube_002.location = (0.0, 0.007344, 0.01255)
ob_cube_002.scale = (3.244, 3.244, 0.8227)
ob_cube_002.lineart.crease_threshold = 0.0

# ---- collection membership
col_collection.objects.link(ob_t_pose)
col_collection.objects.link(ob_t_pose_tr_d)
col_collection.objects.link(ob_cube_001)
col_collection.objects.link(ob_cube_002)

# ---- scene / render settings (as saved in the file)
scene.frame_start = 1; scene.frame_end = 250; scene.frame_set(70)
scene.render.engine = 'BLENDER_EEVEE_NEXT'
scene.cycles.use_denoising = False
scene.cycles.samples = 128
scene.cycles.sampling_pattern = 'TABULATED_SOBOL'
scene.cycles.use_adaptive_sampling = False
scene.cycles.use_light_tree = False
scene.view_settings.view_transform = 'Filmic'
bpy.context.view_layer.update()

# ---- added for rendering (the .blend has no active camera and no usable light): camera, sun
cam_auto = bpy.data.cameras.new('AutoCamera')
cam_auto.lens = 50.0
cam_auto.sensor_width = 36.0
cam_auto.clip_end = 1000.0
ob_auto_camera = bpy.data.objects.new('AutoCamera', cam_auto)
scene.collection.objects.link(ob_auto_camera)
ob_auto_camera.location = (11.6592, -13.5667, 12.4838)
ob_auto_camera.rotation_euler = (1.09748, -7.21219e-08, 0.694738)
scene.camera = ob_auto_camera
light_auto_sun = bpy.data.lights.new('AutoSun', 'SUN')
light_auto_sun.energy = 3.0
light_auto_sun.angle = 0.0523599
ob_auto_sun = bpy.data.objects.new('AutoSun', light_auto_sun)
scene.collection.objects.link(ob_auto_sun)
ob_auto_sun.rotation_euler = (0.872665, 0.174533, 0.523599)
bpy.context.view_layer.update()
